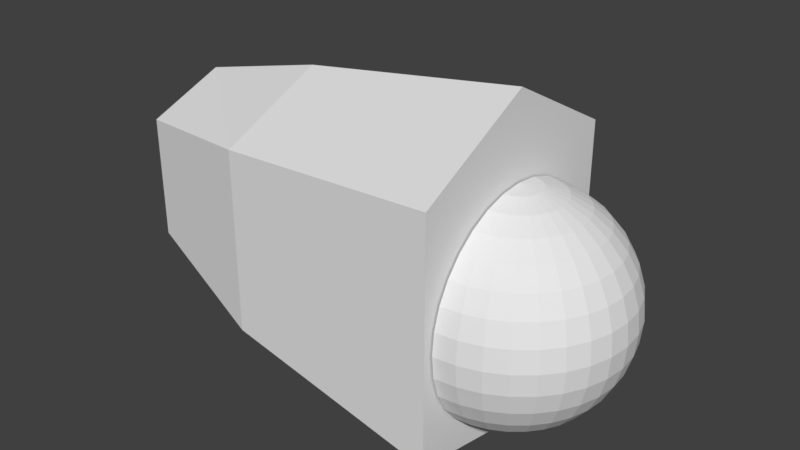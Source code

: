 # Source: L_finger0_1.blend  (saved by Blender 2.79.0; exported with 4.5.12 LTS)
import bpy
from mathutils import Matrix  # noqa: F401  (used for matrix-valued properties, if any)

bpy.ops.wm.read_factory_settings(use_empty=True)
scene = bpy.context.scene
scene.name = 'Scene'

# ---- collections
col_collection_1 = bpy.data.collections.new('Collection 1'); scene.collection.children.link(col_collection_1)

# ---- world
world_world = bpy.data.worlds.new('World'); scene.world = world_world
world_world.color = (0.05088, 0.05088, 0.05088)
world_world.use_sun_shadow = False
world_world.sun_shadow_jitter_overblur = 0.0
world_world.cycles.sampling_method = 'MANUAL'

# ---- meshes
me_029 = bpy.data.meshes.new('球.029')
me_029.from_pydata([(3.266e-07, 0.1951, 0.9808), (3.192e-07, 0.3827, 0.9239), (3.117e-07, 0.5556, 0.8315), (3.192e-07, 0.7071, 0.7071), (3.341e-07, 0.8315, 0.5556), (2.745e-07, 0.9239, 0.3827), (3.937e-07, 0.9808, 0.1951), (3.788e-07, 1.0, 7.55e-08), (3.937e-07, 0.9808, -0.1951), (2.298e-07, 0.9239, -0.3827), (3.341e-07, 0.8315, -0.5556), (3.192e-07, 0.7071, -0.7071), (3.415e-07, 0.5556, -0.8315), (3.043e-07, 0.3827, -0.9239), (3.08e-07, 0.1951, -0.9808), (0.03806, 0.1913, 0.9808), (0.07466, 0.3753, 0.9239), (0.1084, 0.5449, 0.8315), (0.138, 0.6935, 0.7071), (0.1622, 0.8155, 0.5556), (0.1802, 0.9061, 0.3827), (0.1913, 0.9619, 0.1951), (0.1951, 0.9808, 7.55e-08), (0.1913, 0.9619, -0.1951), (0.1802, 0.9061, -0.3827), (0.1622, 0.8155, -0.5556), (0.138, 0.6935, -0.7071), (0.1084, 0.5449, -0.8315), (0.07466, 0.3753, -0.9239), (0.03806, 0.1913, -0.9808), (0.07466, 0.1802, 0.9808), (0.1464, 0.3536, 0.9239), (0.2126, 0.5133, 0.8315), (0.2706, 0.6533, 0.7071), (0.3182, 0.7682, 0.5556), (0.3536, 0.8536, 0.3827), (0.3753, 0.9061, 0.1951), (0.3827, 0.9239, 7.55e-08), (0.3753, 0.9061, -0.1951), (0.3536, 0.8536, -0.3827), (0.3182, 0.7682, -0.5556), (0.2706, 0.6533, -0.7071), (0.2126, 0.5133, -0.8315), (0.1464, 0.3536, -0.9239), (0.07466, 0.1802, -0.9808), (0.1084, 0.1622, 0.9808), (0.2126, 0.3182, 0.9239), (0.3087, 0.4619, 0.8315), (0.3928, 0.5879, 0.7071), (0.4619, 0.6913, 0.5556), (0.5133, 0.7682, 0.3827), (0.5449, 0.8155, 0.1951), (0.5556, 0.8315, 7.55e-08), (0.5449, 0.8155, -0.1951), (0.5133, 0.7682, -0.3827), (0.4619, 0.6913, -0.5556), (0.3928, 0.5879, -0.7071), (0.3087, 0.4619, -0.8315), (0.2126, 0.3182, -0.9239), (0.1084, 0.1622, -0.9808), (0.138, 0.1379, 0.9808), (0.2706, 0.2706, 0.9239), (0.3928, 0.3928, 0.8315), (0.5, 0.5, 0.7071), (0.5879, 0.5879, 0.5556), (0.6533, 0.6533, 0.3827), (0.6935, 0.6935, 0.1951), (0.7071, 0.7071, 7.55e-08), (0.6935, 0.6935, -0.1951), (0.6533, 0.6533, -0.3827), (0.5879, 0.5879, -0.5556), (0.5, 0.5, -0.7071), (0.3928, 0.3928, -0.8315), (0.2706, 0.2706, -0.9239), (0.138, 0.1379, -0.9808), (0.1622, 0.1084, 0.9808), (0.3182, 0.2126, 0.9239), (0.4619, 0.3087, 0.8315), (0.5879, 0.3928, 0.7071), (0.6913, 0.4619, 0.5556), (0.7682, 0.5133, 0.3827), (0.8155, 0.5449, 0.1951), (0.8315, 0.5556, 7.55e-08), (0.8155, 0.5449, -0.1951), (0.7682, 0.5133, -0.3827), (0.6913, 0.4619, -0.5556), (0.5879, 0.3928, -0.7071), (0.4619, 0.3087, -0.8315), (0.3182, 0.2126, -0.9239), (0.1622, 0.1084, -0.9808), (0.1802, 0.07466, 0.9808), (0.3536, 0.1464, 0.9239), (0.5133, 0.2126, 0.8315), (0.6533, 0.2706, 0.7071), (0.7682, 0.3182, 0.5556), (0.8536, 0.3536, 0.3827), (0.9061, 0.3753, 0.1951), (0.9239, 0.3827, 7.55e-08), (0.9061, 0.3753, -0.1951), (0.8536, 0.3536, -0.3827), (0.7682, 0.3182, -0.5556), (0.6533, 0.2706, -0.7071), (0.5133, 0.2126, -0.8315), (0.3536, 0.1464, -0.9239), (0.1802, 0.07466, -0.9808), (0.1913, 0.03806, 0.9808), (0.3753, 0.07466, 0.9239), (0.5449, 0.1084, 0.8315), (0.6935, 0.1379, 0.7071), (0.8155, 0.1622, 0.5556), (0.9061, 0.1802, 0.3827), (0.9619, 0.1913, 0.1951), (0.9808, 0.1951, 7.55e-08), (0.9619, 0.1913, -0.1951), (0.9061, 0.1802, -0.3827), (0.8155, 0.1622, -0.5556), (0.6935, 0.1379, -0.7071), (0.5449, 0.1084, -0.8315), (0.3753, 0.07466, -0.9239), (0.1913, 0.03806, -0.9808), (0.1951, -7.212e-09, 0.9808), (0.3827, 4.122e-08, 0.9239), (0.5556, 2.632e-08, 0.8315), (0.7071, -2.584e-08, 0.7071), (0.8315, -8.544e-08, 0.5556), (0.9239, 6.357e-08, 0.3827), (0.9808, -8.544e-08, 0.1951), (1.0, -1.003e-07, 7.55e-08), (0.9808, -8.544e-08, -0.1951), (0.9239, 6.357e-08, -0.3827), (0.8315, -8.544e-08, -0.5556), (0.7071, -2.584e-08, -0.7071), (0.5556, -1.094e-08, -0.8315), (0.3827, 3.964e-09, -0.9239), (0.1951, 3.964e-09, -0.9808), (0.1913, -0.03806, 0.9808), (0.3753, -0.07466, 0.9239), (0.5449, -0.1084, 0.8315), (0.6935, -0.1379, 0.7071), (0.8155, -0.1622, 0.5556), (0.9061, -0.1802, 0.3827), (0.9619, -0.1913, 0.1951), (0.9808, -0.1951, 7.55e-08), (0.9619, -0.1913, -0.1951), (0.9061, -0.1802, -0.3827), (0.8155, -0.1622, -0.5556), (0.6935, -0.1379, -0.7071), (0.5449, -0.1084, -0.8315), (0.3753, -0.07466, -0.9239), (0.1913, -0.03806, -0.9808), (0.1802, -0.07466, 0.9808), (0.3536, -0.1464, 0.9239), (0.5133, -0.2126, 0.8315), (0.6533, -0.2706, 0.7071), (0.7682, -0.3182, 0.5556), (0.8536, -0.3536, 0.3827), (0.9061, -0.3753, 0.1951), (0.9239, -0.3827, 7.55e-08), (0.9061, -0.3753, -0.1951), (0.8536, -0.3536, -0.3827), (0.7682, -0.3182, -0.5556), (0.6533, -0.2706, -0.7071), (0.5133, -0.2126, -0.8315), (0.3536, -0.1464, -0.9239), (0.1802, -0.07466, -0.9808), (0.1622, -0.1084, 0.9808), (0.3182, -0.2126, 0.9239), (0.4619, -0.3087, 0.8315), (0.5879, -0.3928, 0.7071), (0.6913, -0.4619, 0.5556), (0.7682, -0.5133, 0.3827), (0.8155, -0.5449, 0.1951), (0.8315, -0.5556, 7.55e-08), (0.8155, -0.5449, -0.1951), (0.7682, -0.5133, -0.3827), (0.6913, -0.4619, -0.5556), (0.5879, -0.3928, -0.7071), (0.4619, -0.3087, -0.8315), (0.3182, -0.2126, -0.9239), (0.1622, -0.1084, -0.9808), (0.138, -0.1379, 0.9808), (0.2706, -0.2706, 0.9239), (0.3928, -0.3928, 0.8315), (0.5, -0.5, 0.7071), (0.5879, -0.5879, 0.5556), (0.6533, -0.6533, 0.3827), (0.6935, -0.6935, 0.1951), (0.7071, -0.7071, 7.55e-08), (0.6935, -0.6935, -0.1951), (0.6533, -0.6533, -0.3827), (0.5879, -0.5879, -0.5556), (0.5, -0.5, -0.7071), (0.3928, -0.3928, -0.8315), (0.2706, -0.2706, -0.9239), (0.1379, -0.1379, -0.9808), (0.1084, -0.1622, 0.9808), (0.2126, -0.3182, 0.9239), (0.3087, -0.4619, 0.8315), (0.3928, -0.5879, 0.7071), (0.4619, -0.6913, 0.5556), (0.5133, -0.7682, 0.3827), (0.5449, -0.8155, 0.1951), (0.5556, -0.8315, 7.55e-08), (0.5449, -0.8155, -0.1951), (0.5133, -0.7682, -0.3827), (0.4619, -0.6913, -0.5556), (0.3928, -0.5879, -0.7071), (0.3087, -0.4619, -0.8315), (0.2126, -0.3182, -0.9239), (0.1084, -0.1622, -0.9808), (3.258e-07, 0.0, -1.0), (0.07466, -0.1802, 0.9808), (0.1464, -0.3536, 0.9239), (0.2126, -0.5133, 0.8315), (0.2706, -0.6533, 0.7071), (0.3182, -0.7682, 0.5556), (0.3536, -0.8536, 0.3827), (0.3753, -0.9061, 0.1951), (0.3827, -0.9239, 7.55e-08), (0.3753, -0.9061, -0.1951), (0.3536, -0.8536, -0.3827), (0.3182, -0.7682, -0.5556), (0.2706, -0.6533, -0.7071), (0.2126, -0.5133, -0.8315), (0.1464, -0.3536, -0.9239), (0.07466, -0.1802, -0.9808), (0.03806, -0.1913, 0.9808), (0.07466, -0.3753, 0.9239), (0.1084, -0.5449, 0.8315), (0.1379, -0.6935, 0.7071), (0.1622, -0.8155, 0.5556), (0.1802, -0.9061, 0.3827), (0.1913, -0.9619, 0.1951), (0.1951, -0.9808, 7.55e-08), (0.1913, -0.9619, -0.1951), (0.1802, -0.9061, -0.3827), (0.1622, -0.8155, -0.5556), (0.1379, -0.6935, -0.7071), (0.1084, -0.5449, -0.8315), (0.07466, -0.3753, -0.9239), (0.03806, -0.1913, -0.9808), (3.117e-07, -0.1951, 0.9808), (2.819e-07, -0.3827, 0.9239), (2.819e-07, -0.5556, 0.8315), (1.851e-07, -0.7071, 0.7071), (1.404e-07, -0.8315, 0.5556), (3.192e-07, -0.9239, 0.3827), (9.567e-08, -0.9808, 0.1951), (1.404e-07, -1.0, 7.55e-08), (9.567e-08, -0.9808, -0.1951), (3.192e-07, -0.9239, -0.3827), (1.404e-07, -0.8315, -0.5556), (1.851e-07, -0.7071, -0.7071), (2.596e-07, -0.5556, -0.8315), (2.521e-07, -0.3827, -0.9239), (3.155e-07, -0.1951, -0.9808), (2.48e-08, -1.247e-07, 1.0), (-0.01401, 1.068, 0.959), (-0.01401, -1.072, 0.959), (-3.253, -0.7048, 0.21), (-3.253, 0.7015, 0.21), (-0.01401, 1.068, -1.163), (-0.01401, -1.072, -1.163), (-3.253, -0.7048, -0.8811), (-3.253, 0.7015, -0.8811), (-0.01401, -0.001646, 1.164), (-3.253, -0.001646, 0.3221), (-0.01401, -0.001646, -1.736), (-3.253, -0.001646, -1.163), (-2.054, 0.9553, 0.6331), (-2.054, -0.9586, -1.012), (-2.054, -0.001646, 0.796), (-2.054, 0.9553, -1.012), (-2.054, -0.9586, 0.6331), (-2.054, -0.001646, -1.449)], [], [(4, 3, 18, 19), (2, 1, 16, 17), (13, 12, 27, 28), (11, 10, 25, 26), (9, 8, 23, 24), (7, 6, 21, 22), (5, 4, 19, 20), (3, 2, 17, 18), (14, 13, 28, 29), (1, 0, 15, 16), (12, 11, 26, 27), (10, 9, 24, 25), (8, 7, 22, 23), (6, 5, 20, 21), (19, 18, 33, 34), (17, 16, 31, 32), (28, 27, 42, 43), (26, 25, 40, 41), (24, 23, 38, 39), (22, 21, 36, 37), (20, 19, 34, 35), (18, 17, 32, 33), (29, 28, 43, 44), (16, 15, 30, 31), (27, 26, 41, 42), (25, 24, 39, 40), (23, 22, 37, 38), (21, 20, 35, 36), (34, 33, 48, 49), (32, 31, 46, 47), (43, 42, 57, 58), (41, 40, 55, 56), (39, 38, 53, 54), (37, 36, 51, 52), (35, 34, 49, 50), (33, 32, 47, 48), (44, 43, 58, 59), (31, 30, 45, 46), (42, 41, 56, 57), (40, 39, 54, 55), (38, 37, 52, 53), (36, 35, 50, 51), (49, 48, 63, 64), (47, 46, 61, 62), (58, 57, 72, 73), (56, 55, 70, 71), (54, 53, 68, 69), (52, 51, 66, 67), (50, 49, 64, 65), (48, 47, 62, 63), (59, 58, 73, 74), (46, 45, 60, 61), (57, 56, 71, 72), (55, 54, 69, 70), (53, 52, 67, 68), (51, 50, 65, 66), (64, 63, 78, 79), (62, 61, 76, 77), (73, 72, 87, 88), (71, 70, 85, 86), (69, 68, 83, 84), (67, 66, 81, 82), (65, 64, 79, 80), (63, 62, 77, 78), (74, 73, 88, 89), (61, 60, 75, 76), (72, 71, 86, 87), (70, 69, 84, 85), (68, 67, 82, 83), (66, 65, 80, 81), (79, 78, 93, 94), (77, 76, 91, 92), (88, 87, 102, 103), (86, 85, 100, 101), (84, 83, 98, 99), (82, 81, 96, 97), (80, 79, 94, 95), (78, 77, 92, 93), (89, 88, 103, 104), (76, 75, 90, 91), (87, 86, 101, 102), (85, 84, 99, 100), (83, 82, 97, 98), (81, 80, 95, 96), (94, 93, 108, 109), (92, 91, 106, 107), (103, 102, 117, 118), (101, 100, 115, 116), (99, 98, 113, 114), (97, 96, 111, 112), (95, 94, 109, 110), (93, 92, 107, 108), (104, 103, 118, 119), (91, 90, 105, 106), (102, 101, 116, 117), (100, 99, 114, 115), (98, 97, 112, 113), (96, 95, 110, 111), (109, 108, 123, 124), (107, 106, 121, 122), (118, 117, 132, 133), (116, 115, 130, 131), (114, 113, 128, 129), (112, 111, 126, 127), (110, 109, 124, 125), (108, 107, 122, 123), (119, 118, 133, 134), (106, 105, 120, 121), (117, 116, 131, 132), (115, 114, 129, 130), (113, 112, 127, 128), (111, 110, 125, 126), (124, 123, 138, 139), (122, 121, 136, 137), (133, 132, 147, 148), (131, 130, 145, 146), (129, 128, 143, 144), (127, 126, 141, 142), (125, 124, 139, 140), (123, 122, 137, 138), (134, 133, 148, 149), (121, 120, 135, 136), (132, 131, 146, 147), (130, 129, 144, 145), (128, 127, 142, 143), (126, 125, 140, 141), (139, 138, 153, 154), (137, 136, 151, 152), (148, 147, 162, 163), (146, 145, 160, 161), (144, 143, 158, 159), (142, 141, 156, 157), (140, 139, 154, 155), (138, 137, 152, 153), (149, 148, 163, 164), (136, 135, 150, 151), (147, 146, 161, 162), (145, 144, 159, 160), (143, 142, 157, 158), (141, 140, 155, 156), (154, 153, 168, 169), (152, 151, 166, 167), (163, 162, 177, 178), (161, 160, 175, 176), (159, 158, 173, 174), (157, 156, 171, 172), (155, 154, 169, 170), (153, 152, 167, 168), (164, 163, 178, 179), (151, 150, 165, 166), (162, 161, 176, 177), (160, 159, 174, 175), (158, 157, 172, 173), (156, 155, 170, 171), (169, 168, 183, 184), (167, 166, 181, 182), (178, 177, 192, 193), (176, 175, 190, 191), (174, 173, 188, 189), (172, 171, 186, 187), (170, 169, 184, 185), (168, 167, 182, 183), (179, 178, 193, 194), (166, 165, 180, 181), (177, 176, 191, 192), (175, 174, 189, 190), (173, 172, 187, 188), (171, 170, 185, 186), (184, 183, 198, 199), (182, 181, 196, 197), (193, 192, 207, 208), (191, 190, 205, 206), (189, 188, 203, 204), (187, 186, 201, 202), (185, 184, 199, 200), (183, 182, 197, 198), (194, 193, 208, 209), (181, 180, 195, 196), (192, 191, 206, 207), (190, 189, 204, 205), (188, 187, 202, 203), (186, 185, 200, 201), (199, 198, 214, 215), (197, 196, 212, 213), (208, 207, 223, 224), (206, 205, 221, 222), (204, 203, 219, 220), (202, 201, 217, 218), (200, 199, 215, 216), (198, 197, 213, 214), (209, 208, 224, 225), (196, 195, 211, 212), (207, 206, 222, 223), (205, 204, 220, 221), (203, 202, 218, 219), (201, 200, 216, 217), (215, 214, 229, 230), (213, 212, 227, 228), (224, 223, 238, 239), (222, 221, 236, 237), (220, 219, 234, 235), (218, 217, 232, 233), (216, 215, 230, 231), (214, 213, 228, 229), (225, 224, 239, 240), (212, 211, 226, 227), (223, 222, 237, 238), (221, 220, 235, 236), (219, 218, 233, 234), (217, 216, 231, 232), (230, 229, 244, 245), (228, 227, 242, 243), (239, 238, 253, 254), (237, 236, 251, 252), (235, 234, 249, 250), (233, 232, 247, 248), (231, 230, 245, 246), (229, 228, 243, 244), (240, 239, 254, 255), (227, 226, 241, 242), (238, 237, 252, 253), (236, 235, 250, 251), (234, 233, 248, 249), (232, 231, 246, 247), (210, 14, 29), (0, 256, 15), (210, 29, 44), (15, 256, 30), (210, 44, 59), (30, 256, 45), (210, 59, 74), (45, 256, 60), (210, 74, 89), (60, 256, 75), (210, 89, 104), (75, 256, 90), (210, 104, 119), (90, 256, 105), (210, 119, 134), (105, 256, 120), (210, 134, 149), (120, 256, 135), (210, 149, 164), (135, 256, 150), (210, 164, 179), (150, 256, 165), (210, 179, 194), (165, 256, 180), (210, 194, 209), (180, 256, 195), (210, 209, 225), (195, 256, 211), (210, 225, 240), (211, 256, 226), (210, 240, 255), (226, 256, 241), (261, 267, 265, 257), (262, 270, 273, 258), (268, 264, 260, 266), (272, 261, 257, 269), (257, 265, 271, 269), (272, 274, 267, 261), (267, 262, 258, 265), (265, 258, 273, 271), (274, 270, 262, 267), (263, 268, 266, 259), (264, 272, 269, 260), (271, 273, 259, 266), (269, 271, 266, 260), (270, 263, 259, 273), (268, 263, 270, 274), (264, 268, 274, 272)])
_uv = me_029.uv_layers.new(name='UVマップ')
_uv.uv.foreach_set('vector', [0.2239, 0.5272, 0.2553, 0.5295, 0.2538, 0.5508, 0.2252, 0.5521, 0.2859, 0.5359, 0.3151, 0.5457, 0.312, 0.5568, 0.2829, 0.5524, 0.02659, 0.6805, 0.03435, 0.6539, 0.048, 0.6604, 0.03631, 0.6837, 0.04629, 0.6279, 0.06245, 0.6034, 0.07992, 0.6188, 0.0626, 0.6386, 0.08261, 0.5814, 0.1063, 0.5624, 0.1215, 0.5861, 0.09966, 0.6013, 0.133, 0.5472, 0.162, 0.5361, 0.1707, 0.5635, 0.1453, 0.5735, 0.1925, 0.5294, 0.2239, 0.5272, 0.2252, 0.5521, 0.1974, 0.5564, 0.2553, 0.5295, 0.2859, 0.5359, 0.2829, 0.5524, 0.2538, 0.5508, 0.02253, 0.707, 0.02659, 0.6805, 0.03631, 0.6837, 0.02754, 0.708, 0.3151, 0.5457, 0.3428, 0.5579, 0.3408, 0.5634, 0.312, 0.5568, 0.03435, 0.6539, 0.04629, 0.6279, 0.0626, 0.6386, 0.048, 0.6604, 0.06245, 0.6034, 0.08261, 0.5814, 0.09966, 0.6013, 0.07992, 0.6188, 0.1063, 0.5624, 0.133, 0.5472, 0.1453, 0.5735, 0.1215, 0.5861, 0.162, 0.5361, 0.1925, 0.5294, 0.1974, 0.5564, 0.1707, 0.5635, 0.2252, 0.5521, 0.2538, 0.5508, 0.255, 0.5706, 0.2286, 0.5746, 0.2829, 0.5524, 0.312, 0.5568, 0.3109, 0.5679, 0.2825, 0.5683, 0.03631, 0.6837, 0.048, 0.6604, 0.05954, 0.6684, 0.04488, 0.6883, 0.0626, 0.6386, 0.07992, 0.6188, 0.09402, 0.6344, 0.07599, 0.6505, 0.09966, 0.6013, 0.1215, 0.5861, 0.1341, 0.6077, 0.1134, 0.6202, 0.1453, 0.5735, 0.1707, 0.5635, 0.1791, 0.5878, 0.156, 0.5969, 0.1974, 0.5564, 0.2252, 0.5521, 0.2286, 0.5746, 0.2033, 0.5804, 0.2538, 0.5508, 0.2829, 0.5524, 0.2825, 0.5683, 0.255, 0.5706, 0.02754, 0.708, 0.03631, 0.6837, 0.04488, 0.6883, 0.03215, 0.71, 0.312, 0.5568, 0.3408, 0.5634, 0.34, 0.569, 0.3109, 0.5679, 0.048, 0.6604, 0.0626, 0.6386, 0.07599, 0.6505, 0.05954, 0.6684, 0.07992, 0.6188, 0.09966, 0.6013, 0.1134, 0.6202, 0.09402, 0.6344, 0.1215, 0.5861, 0.1453, 0.5735, 0.156, 0.5969, 0.1341, 0.6077, 0.1707, 0.5635, 0.1974, 0.5564, 0.2033, 0.5804, 0.1791, 0.5878, 0.2286, 0.5746, 0.255, 0.5706, 0.2583, 0.5891, 0.2335, 0.5954, 0.2825, 0.5683, 0.3109, 0.5679, 0.3117, 0.5788, 0.2844, 0.5836, 0.04488, 0.6883, 0.05954, 0.6684, 0.06912, 0.6777, 0.0522, 0.6941, 0.07599, 0.6505, 0.09402, 0.6344, 0.1054, 0.6501, 0.08689, 0.6631, 0.1134, 0.6202, 0.1341, 0.6077, 0.1447, 0.6281, 0.1247, 0.6385, 0.156, 0.5969, 0.1791, 0.5878, 0.1872, 0.6102, 0.1656, 0.6187, 0.2033, 0.5804, 0.2286, 0.5746, 0.2335, 0.5954, 0.2098, 0.6024, 0.255, 0.5706, 0.2825, 0.5683, 0.2844, 0.5836, 0.2583, 0.5891, 0.03215, 0.71, 0.04488, 0.6883, 0.0522, 0.6941, 0.03624, 0.7127, 0.3109, 0.5679, 0.34, 0.569, 0.3402, 0.5747, 0.3117, 0.5788, 0.05954, 0.6684, 0.07599, 0.6505, 0.08689, 0.6631, 0.06912, 0.6777, 0.09402, 0.6344, 0.1134, 0.6202, 0.1247, 0.6385, 0.1054, 0.6501, 0.1341, 0.6077, 0.156, 0.5969, 0.1656, 0.6187, 0.1447, 0.6281, 0.1791, 0.5878, 0.2033, 0.5804, 0.2098, 0.6024, 0.1872, 0.6102, 0.2335, 0.5954, 0.2583, 0.5891, 0.2634, 0.6067, 0.2398, 0.6151, 0.2844, 0.5836, 0.3117, 0.5788, 0.3142, 0.5892, 0.2882, 0.598, 0.0522, 0.6941, 0.06912, 0.6777, 0.07685, 0.6877, 0.05822, 0.7009, 0.08689, 0.6631, 0.1054, 0.6501, 0.1146, 0.6659, 0.09562, 0.6762, 0.1247, 0.6385, 0.1447, 0.6281, 0.1538, 0.6479, 0.134, 0.6566, 0.1656, 0.6187, 0.1872, 0.6102, 0.1953, 0.6315, 0.1742, 0.6396, 0.2098, 0.6024, 0.2335, 0.5954, 0.2398, 0.6151, 0.2171, 0.6233, 0.2583, 0.5891, 0.2844, 0.5836, 0.2882, 0.598, 0.2634, 0.6067, 0.03624, 0.7127, 0.0522, 0.6941, 0.05822, 0.7009, 0.03969, 0.716, 0.3117, 0.5788, 0.3402, 0.5747, 0.3414, 0.5803, 0.3142, 0.5892, 0.06912, 0.6777, 0.08689, 0.6631, 0.09562, 0.6762, 0.07685, 0.6877, 0.1054, 0.6501, 0.1247, 0.6385, 0.134, 0.6566, 0.1146, 0.6659, 0.1447, 0.6281, 0.1656, 0.6187, 0.1742, 0.6396, 0.1538, 0.6479, 0.1872, 0.6102, 0.2098, 0.6024, 0.2171, 0.6233, 0.1953, 0.6315, 0.2398, 0.6151, 0.2634, 0.6067, 0.2704, 0.6235, 0.2475, 0.6341, 0.2882, 0.598, 0.3142, 0.5892, 0.3185, 0.5991, 0.294, 0.6118, 0.05822, 0.7009, 0.07685, 0.6877, 0.08282, 0.6984, 0.06293, 0.7083, 0.09562, 0.6762, 0.1146, 0.6659, 0.1219, 0.682, 0.1024, 0.6898, 0.134, 0.6566, 0.1538, 0.6479, 0.1616, 0.6677, 0.1415, 0.6748, 0.1742, 0.6396, 0.1953, 0.6315, 0.2035, 0.6525, 0.1823, 0.6604, 0.2171, 0.6233, 0.2398, 0.6151, 0.2475, 0.6341, 0.2252, 0.6438, 0.2634, 0.6067, 0.2882, 0.598, 0.294, 0.6118, 0.2704, 0.6235, 0.03969, 0.716, 0.05822, 0.7009, 0.06293, 0.7083, 0.04244, 0.7198, 0.3142, 0.5892, 0.3414, 0.5803, 0.3437, 0.5855, 0.3185, 0.5991, 0.07685, 0.6877, 0.09562, 0.6762, 0.1024, 0.6898, 0.08282, 0.6984, 0.1146, 0.6659, 0.134, 0.6566, 0.1415, 0.6748, 0.1219, 0.682, 0.1538, 0.6479, 0.1742, 0.6396, 0.1823, 0.6604, 0.1616, 0.6677, 0.1953, 0.6315, 0.2171, 0.6233, 0.2252, 0.6438, 0.2035, 0.6525, 0.2475, 0.6341, 0.2704, 0.6235, 0.2793, 0.6397, 0.2568, 0.6529, 0.294, 0.6118, 0.3185, 0.5991, 0.3243, 0.6082, 0.3018, 0.6248, 0.06293, 0.7083, 0.08282, 0.6984, 0.08711, 0.7096, 0.06633, 0.7163, 0.1024, 0.6898, 0.1219, 0.682, 0.1272, 0.6985, 0.1073, 0.7038, 0.1415, 0.6748, 0.1616, 0.6677, 0.1681, 0.688, 0.1473, 0.6933, 0.1823, 0.6604, 0.2035, 0.6525, 0.2119, 0.6739, 0.1897, 0.6817, 0.2252, 0.6438, 0.2475, 0.6341, 0.2568, 0.6529, 0.2343, 0.6643, 0.2704, 0.6235, 0.294, 0.6118, 0.3018, 0.6248, 0.2793, 0.6397, 0.04244, 0.7198, 0.06293, 0.7083, 0.06633, 0.7163, 0.04444, 0.7241, 0.3185, 0.5991, 0.3437, 0.5855, 0.3468, 0.5902, 0.3243, 0.6082, 0.08282, 0.6984, 0.1024, 0.6898, 0.1073, 0.7038, 0.08711, 0.7096, 0.1219, 0.682, 0.1415, 0.6748, 0.1473, 0.6933, 0.1272, 0.6985, 0.1616, 0.6677, 0.1823, 0.6604, 0.1897, 0.6817, 0.1681, 0.688, 0.2035, 0.6525, 0.2252, 0.6438, 0.2343, 0.6643, 0.2119, 0.6739, 0.2568, 0.6529, 0.2793, 0.6397, 0.2904, 0.6554, 0.2682, 0.6718, 0.3018, 0.6248, 0.3243, 0.6082, 0.3317, 0.6163, 0.3116, 0.6368, 0.06633, 0.7163, 0.08711, 0.7096, 0.08974, 0.7211, 0.0684, 0.7245, 0.1073, 0.7038, 0.1272, 0.6985, 0.1305, 0.7153, 0.1103, 0.718, 0.1473, 0.6933, 0.1681, 0.688, 0.173, 0.7093, 0.1512, 0.7125, 0.1897, 0.6817, 0.2119, 0.6739, 0.221, 0.6969, 0.1966, 0.7048, 0.2343, 0.6643, 0.2568, 0.6529, 0.2682, 0.6718, 0.245, 0.6857, 0.2793, 0.6397, 0.3018, 0.6248, 0.3116, 0.6368, 0.2904, 0.6554, 0.04444, 0.7241, 0.06633, 0.7163, 0.0684, 0.7245, 0.04567, 0.7285, 0.3243, 0.6082, 0.3468, 0.5902, 0.3508, 0.5942, 0.3317, 0.6163, 0.08711, 0.7096, 0.1073, 0.7038, 0.1103, 0.718, 0.08974, 0.7211, 0.1272, 0.6985, 0.1473, 0.6933, 0.1512, 0.7125, 0.1305, 0.7153, 0.1681, 0.688, 0.1897, 0.6817, 0.1966, 0.7048, 0.173, 0.7093, 0.2119, 0.6739, 0.2343, 0.6643, 0.245, 0.6857, 0.221, 0.6969, 0.2682, 0.6718, 0.2904, 0.6554, 0.3043, 0.6705, 0.2824, 0.691, 0.3116, 0.6368, 0.3317, 0.6163, 0.3406, 0.6232, 0.3236, 0.6477, 0.0684, 0.7245, 0.08974, 0.7211, 0.0907, 0.7327, 0.06914, 0.733, 0.1103, 0.718, 0.1305, 0.7153, 0.1319, 0.7323, 0.1114, 0.7325, 0.1512, 0.7125, 0.173, 0.7093, 0.1754, 0.7322, 0.1528, 0.7322, 0.1966, 0.7048, 0.221, 0.6969, 0.2313, 0.7226, 0.2025, 0.7321, 0.245, 0.6857, 0.2682, 0.6718, 0.2824, 0.691, 0.258, 0.7086, 0.2904, 0.6554, 0.3116, 0.6368, 0.3236, 0.6477, 0.3043, 0.6705, 0.04567, 0.7285, 0.0684, 0.7245, 0.06914, 0.733, 0.04609, 0.7332, 0.3317, 0.6163, 0.3508, 0.5942, 0.3556, 0.5975, 0.3406, 0.6232, 0.08974, 0.7211, 0.1103, 0.718, 0.1114, 0.7325, 0.0907, 0.7327, 0.1305, 0.7153, 0.1512, 0.7125, 0.1528, 0.7322, 0.1319, 0.7323, 0.173, 0.7093, 0.1966, 0.7048, 0.2025, 0.7321, 0.1754, 0.7322, 0.221, 0.6969, 0.245, 0.6857, 0.258, 0.7086, 0.2313, 0.7226, 0.2825, 0.7727, 0.3043, 0.7937, 0.2901, 0.8086, 0.2681, 0.7919, 0.323, 0.8173, 0.3387, 0.8426, 0.3296, 0.8489, 0.3106, 0.8277, 0.06914, 0.733, 0.0907, 0.7327, 0.09001, 0.7444, 0.06855, 0.7414, 0.1114, 0.7325, 0.1319, 0.7323, 0.131, 0.7494, 0.1106, 0.747, 0.1528, 0.7322, 0.1754, 0.7322, 0.1734, 0.7547, 0.1517, 0.7518, 0.2025, 0.7321, 0.2311, 0.7411, 0.221, 0.7668, 0.1967, 0.759, 0.2579, 0.7549, 0.2825, 0.7727, 0.2681, 0.7919, 0.2449, 0.7779, 0.3043, 0.7937, 0.323, 0.8173, 0.3106, 0.8277, 0.2901, 0.8086, 0.04609, 0.7332, 0.06914, 0.733, 0.06855, 0.7414, 0.0457, 0.7378, 0.3387, 0.8426, 0.3518, 0.8687, 0.347, 0.8716, 0.3296, 0.8489, 0.0907, 0.7327, 0.1114, 0.7325, 0.1106, 0.747, 0.09001, 0.7444, 0.1319, 0.7323, 0.1528, 0.7322, 0.1517, 0.7518, 0.131, 0.7494, 0.1754, 0.7322, 0.2025, 0.7321, 0.1967, 0.759, 0.1734, 0.7547, 0.2311, 0.7411, 0.2579, 0.7549, 0.2449, 0.7779, 0.221, 0.7668, 0.2681, 0.7919, 0.2901, 0.8086, 0.2787, 0.824, 0.2566, 0.8106, 0.3106, 0.8277, 0.3296, 0.8489, 0.3219, 0.8565, 0.3005, 0.8393, 0.06855, 0.7414, 0.09001, 0.7444, 0.08765, 0.7559, 0.06663, 0.7497, 0.1106, 0.747, 0.131, 0.7494, 0.128, 0.7662, 0.108, 0.7613, 0.1517, 0.7518, 0.1734, 0.7547, 0.1689, 0.7759, 0.1482, 0.7709, 0.1967, 0.759, 0.221, 0.7668, 0.2122, 0.7896, 0.1902, 0.7819, 0.2449, 0.7779, 0.2681, 0.7919, 0.2566, 0.8106, 0.2344, 0.7991, 0.2901, 0.8086, 0.3106, 0.8277, 0.3005, 0.8393, 0.2787, 0.824, 0.0457, 0.7378, 0.06855, 0.7414, 0.06663, 0.7497, 0.0445, 0.7423, 0.3296, 0.8489, 0.347, 0.8716, 0.3429, 0.8753, 0.3219, 0.8565, 0.09001, 0.7444, 0.1106, 0.747, 0.108, 0.7613, 0.08765, 0.7559, 0.131, 0.7494, 0.1517, 0.7518, 0.1482, 0.7709, 0.128, 0.7662, 0.1734, 0.7547, 0.1967, 0.759, 0.1902, 0.7819, 0.1689, 0.7759, 0.221, 0.7668, 0.2449, 0.7779, 0.2344, 0.7991, 0.2122, 0.7896, 0.2566, 0.8106, 0.2787, 0.824, 0.2696, 0.8398, 0.2473, 0.829, 0.3005, 0.8393, 0.3219, 0.8565, 0.3158, 0.8651, 0.2925, 0.8518, 0.06663, 0.7497, 0.08765, 0.7559, 0.08363, 0.7672, 0.06337, 0.7578, 0.108, 0.7613, 0.128, 0.7662, 0.1231, 0.7827, 0.1034, 0.7754, 0.1482, 0.7709, 0.1689, 0.7759, 0.1628, 0.7961, 0.1428, 0.7894, 0.1902, 0.7819, 0.2122, 0.7896, 0.2041, 0.8108, 0.1832, 0.8032, 0.2344, 0.7991, 0.2566, 0.8106, 0.2473, 0.829, 0.2254, 0.8194, 0.2787, 0.824, 0.3005, 0.8393, 0.2925, 0.8518, 0.2696, 0.8398, 0.0445, 0.7423, 0.06663, 0.7497, 0.06337, 0.7578, 0.04252, 0.7465, 0.3219, 0.8565, 0.3429, 0.8753, 0.3395, 0.8797, 0.3158, 0.8651, 0.08765, 0.7559, 0.108, 0.7613, 0.1034, 0.7754, 0.08363, 0.7672, 0.128, 0.7662, 0.1482, 0.7709, 0.1428, 0.7894, 0.1231, 0.7827, 0.1689, 0.7759, 0.1902, 0.7819, 0.1832, 0.8032, 0.1628, 0.7961, 0.2122, 0.7896, 0.2344, 0.7991, 0.2254, 0.8194, 0.2041, 0.8108, 0.2473, 0.829, 0.2696, 0.8398, 0.2625, 0.856, 0.2397, 0.8475, 0.2925, 0.8518, 0.3158, 0.8651, 0.3112, 0.8745, 0.2864, 0.865, 0.06337, 0.7578, 0.08363, 0.7672, 0.07792, 0.7781, 0.05878, 0.7653, 0.1034, 0.7754, 0.1231, 0.7827, 0.1163, 0.7989, 0.09709, 0.7891, 0.1428, 0.7894, 0.1628, 0.7961, 0.1555, 0.8158, 0.1358, 0.8076, 0.1832, 0.8032, 0.2041, 0.8108, 0.1963, 0.8315, 0.1756, 0.8237, 0.2254, 0.8194, 0.2473, 0.829, 0.2397, 0.8475, 0.2176, 0.8393, 0.2696, 0.8398, 0.2925, 0.8518, 0.2864, 0.865, 0.2625, 0.856, 0.04252, 0.7465, 0.06337, 0.7578, 0.05878, 0.7653, 0.03978, 0.7504, 0.3158, 0.8651, 0.3395, 0.8797, 0.337, 0.8846, 0.3112, 0.8745, 0.08363, 0.7672, 0.1034, 0.7754, 0.09709, 0.7891, 0.07792, 0.7781, 0.1231, 0.7827, 0.1428, 0.7894, 0.1358, 0.8076, 0.1163, 0.7989, 0.1628, 0.7961, 0.1832, 0.8032, 0.1756, 0.8237, 0.1555, 0.8158, 0.2041, 0.8108, 0.2254, 0.8194, 0.2176, 0.8393, 0.1963, 0.8315, 0.2397, 0.8475, 0.2625, 0.856, 0.2573, 0.8729, 0.2335, 0.8665, 0.2864, 0.865, 0.3112, 0.8745, 0.3083, 0.8845, 0.2822, 0.8789, 0.05878, 0.7653, 0.07792, 0.7781, 0.07046, 0.7885, 0.05285, 0.7723, 0.09709, 0.7891, 0.1163, 0.7989, 0.1077, 0.8149, 0.08879, 0.8026, 0.1358, 0.8076, 0.1555, 0.8158, 0.1471, 0.8355, 0.1272, 0.8257, 0.1756, 0.8237, 0.1963, 0.8315, 0.1887, 0.8524, 0.1676, 0.8443, 0.2176, 0.8393, 0.2397, 0.8475, 0.2335, 0.8665, 0.2107, 0.8596, 0.2625, 0.856, 0.2864, 0.865, 0.2822, 0.8789, 0.2573, 0.8729, 0.03978, 0.7504, 0.05878, 0.7653, 0.05285, 0.7723, 0.03633, 0.7538, 0.3112, 0.8745, 0.337, 0.8846, 0.3355, 0.8898, 0.3083, 0.8845, 0.07792, 0.7781, 0.09709, 0.7891, 0.08879, 0.8026, 0.07046, 0.7885, 0.1163, 0.7989, 0.1358, 0.8076, 0.1272, 0.8257, 0.1077, 0.8149, 0.1555, 0.8158, 0.1756, 0.8237, 0.1676, 0.8443, 0.1471, 0.8355, 0.1963, 0.8315, 0.2176, 0.8393, 0.2107, 0.8596, 0.1887, 0.8524, 0.2335, 0.8665, 0.2573, 0.8729, 0.2538, 0.8906, 0.2287, 0.8865, 0.2822, 0.8789, 0.3083, 0.8845, 0.307, 0.8949, 0.28, 0.8934, 0.05285, 0.7723, 0.07046, 0.7885, 0.06113, 0.7981, 0.04558, 0.7784, 0.08879, 0.8026, 0.1077, 0.8149, 0.09693, 0.8309, 0.07838, 0.8155, 0.1272, 0.8257, 0.1471, 0.8355, 0.1373, 0.8558, 0.1167, 0.8441, 0.1676, 0.8443, 0.1887, 0.8524, 0.1812, 0.8742, 0.1588, 0.8657, 0.2107, 0.8596, 0.2335, 0.8665, 0.2287, 0.8865, 0.2045, 0.8809, 0.2573, 0.8729, 0.2822, 0.8789, 0.28, 0.8934, 0.2538, 0.8906, 0.03633, 0.7538, 0.05285, 0.7723, 0.04558, 0.7784, 0.03222, 0.7566, 0.3083, 0.8845, 0.3355, 0.8898, 0.3349, 0.8953, 0.307, 0.8949, 0.07046, 0.7885, 0.08879, 0.8026, 0.07838, 0.8155, 0.06113, 0.7981, 0.1077, 0.8149, 0.1272, 0.8257, 0.1167, 0.8441, 0.09693, 0.8309, 0.1471, 0.8355, 0.1676, 0.8443, 0.1588, 0.8657, 0.1373, 0.8558, 0.1887, 0.8524, 0.2107, 0.8596, 0.2045, 0.8809, 0.1812, 0.8742, 0.2287, 0.8865, 0.2538, 0.8906, 0.2525, 0.9093, 0.2255, 0.9079, 0.28, 0.8934, 0.307, 0.8949, 0.3075, 0.9055, 0.2798, 0.9085, 0.04558, 0.7784, 0.06113, 0.7981, 0.0498, 0.8067, 0.03699, 0.7834, 0.07838, 0.8155, 0.09693, 0.8309, 0.08368, 0.8469, 0.06555, 0.828, 0.1167, 0.8441, 0.1373, 0.8558, 0.1259, 0.8773, 0.1039, 0.8633, 0.1588, 0.8657, 0.1812, 0.8742, 0.1736, 0.8976, 0.1492, 0.8887, 0.2045, 0.8809, 0.2287, 0.8865, 0.2255, 0.9079, 0.1992, 0.9039, 0.2538, 0.8906, 0.28, 0.8934, 0.2798, 0.9085, 0.2525, 0.9093, 0.03222, 0.7566, 0.04558, 0.7784, 0.03699, 0.7834, 0.02755, 0.7586, 0.307, 0.8949, 0.3349, 0.8953, 0.3354, 0.9008, 0.3075, 0.9055, 0.06113, 0.7981, 0.07838, 0.8155, 0.06555, 0.828, 0.0498, 0.8067, 0.09693, 0.8309, 0.1167, 0.8441, 0.1039, 0.8633, 0.08368, 0.8469, 0.1373, 0.8558, 0.1588, 0.8657, 0.1492, 0.8887, 0.1259, 0.8773, 0.1812, 0.8742, 0.2045, 0.8809, 0.1992, 0.9039, 0.1736, 0.8976, 0.2255, 0.9079, 0.2525, 0.9093, 0.2536, 0.9293, 0.2244, 0.9313, 0.2798, 0.9085, 0.3075, 0.9055, 0.31, 0.9161, 0.2822, 0.924, 0.03699, 0.7834, 0.0498, 0.8067, 0.03625, 0.814, 0.02712, 0.7869, 0.06555, 0.828, 0.08368, 0.8469, 0.06731, 0.8628, 0.04986, 0.8396, 0.1039, 0.8633, 0.1259, 0.8773, 0.1123, 0.901, 0.08788, 0.8839, 0.1492, 0.8887, 0.1736, 0.8976, 0.166, 0.9234, 0.1386, 0.9141, 0.1992, 0.9039, 0.2255, 0.9079, 0.2244, 0.9313, 0.1948, 0.9297, 0.2525, 0.9093, 0.2798, 0.9085, 0.2822, 0.924, 0.2536, 0.9293, 0.02755, 0.7586, 0.03699, 0.7834, 0.02712, 0.7869, 0.02244, 0.7597, 0.3075, 0.9055, 0.3354, 0.9008, 0.337, 0.9062, 0.31, 0.9161, 0.0498, 0.8067, 0.06555, 0.828, 0.04986, 0.8396, 0.03625, 0.814, 0.08368, 0.8469, 0.1039, 0.8633, 0.08788, 0.8839, 0.06731, 0.8628, 0.1259, 0.8773, 0.1492, 0.8887, 0.1386, 0.9141, 0.1123, 0.901, 0.1736, 0.8976, 0.1992, 0.9039, 0.1948, 0.9297, 0.166, 0.9234, 0.02109, 0.7332, 0.02253, 0.707, 0.02754, 0.708, 0.3428, 0.5579, 0.3694, 0.5712, 0.3408, 0.5634, 0.02109, 0.7332, 0.02754, 0.708, 0.03215, 0.71, 0.3408, 0.5634, 0.3694, 0.5712, 0.34, 0.569, 0.02109, 0.7332, 0.03215, 0.71, 0.03624, 0.7127, 0.34, 0.569, 0.3694, 0.5712, 0.3402, 0.5747, 0.02109, 0.7332, 0.03624, 0.7127, 0.03969, 0.716, 0.3402, 0.5747, 0.3694, 0.5712, 0.3414, 0.5803, 0.02109, 0.7332, 0.03969, 0.716, 0.04244, 0.7198, 0.3414, 0.5803, 0.3694, 0.5712, 0.3437, 0.5855, 0.02109, 0.7332, 0.04244, 0.7198, 0.04444, 0.7241, 0.3437, 0.5855, 0.3694, 0.5712, 0.3468, 0.5902, 0.02109, 0.7332, 0.04444, 0.7241, 0.04567, 0.7285, 0.3468, 0.5902, 0.3694, 0.5712, 0.3508, 0.5942, 0.02109, 0.7332, 0.04567, 0.7285, 0.04609, 0.7332, 0.3508, 0.5942, 0.3694, 0.5712, 0.3556, 0.5975, 0.02109, 0.7332, 0.04609, 0.7332, 0.0457, 0.7378, 0.3518, 0.8687, 0.3634, 0.8951, 0.347, 0.8716, 0.02109, 0.7332, 0.0457, 0.7378, 0.0445, 0.7423, 0.347, 0.8716, 0.3634, 0.8951, 0.3429, 0.8753, 0.02109, 0.7332, 0.0445, 0.7423, 0.04252, 0.7465, 0.3429, 0.8753, 0.3634, 0.8951, 0.3395, 0.8797, 0.02109, 0.7332, 0.04252, 0.7465, 0.03978, 0.7504, 0.3395, 0.8797, 0.3634, 0.8951, 0.337, 0.8846, 0.02109, 0.7332, 0.03978, 0.7504, 0.03633, 0.7538, 0.337, 0.8846, 0.3634, 0.8951, 0.3355, 0.8898, 0.02109, 0.7332, 0.03633, 0.7538, 0.03222, 0.7566, 0.3355, 0.8898, 0.3634, 0.8951, 0.3349, 0.8953, 0.02109, 0.7332, 0.03222, 0.7566, 0.02755, 0.7586, 0.3349, 0.8953, 0.3634, 0.8951, 0.3354, 0.9008, 0.02109, 0.7332, 0.02755, 0.7586, 0.02244, 0.7597, 0.3354, 0.9008, 0.3634, 0.8951, 0.337, 0.9062, 0.661, 0.848, 0.5319, 0.9178, 0.5307, 0.5671, 0.6602, 0.5914, 0.3758, 0.07063, 0.4014, 0.2702, 0.2525, 0.3036, 0.1642, 0.1243, 0.8437, 0.8664, 0.7187, 0.8162, 0.7187, 0.6221, 0.8437, 0.6022, 0.5988, 0.2695, 0.623, 0.06973, 0.8349, 0.1218, 0.7479, 0.3018, 0.8349, 0.1218, 0.9313, 0.1722, 0.8294, 0.3524, 0.7479, 0.3018, 0.5988, 0.2695, 0.5001, 0.2621, 0.4993, 0.06014, 0.623, 0.06973, 0.5319, 0.9178, 0.4022, 0.8489, 0.4014, 0.5923, 0.5307, 0.5671, 0.06815, 0.1754, 0.1642, 0.1243, 0.2525, 0.3036, 0.1714, 0.3548, 0.5001, 0.2621, 0.4014, 0.2702, 0.3758, 0.07063, 0.4993, 0.06014, 0.9688, 0.8162, 0.8437, 0.8664, 0.8437, 0.6022, 0.9688, 0.6221, 0.5776, 0.3879, 0.5988, 0.2695, 0.7479, 0.3018, 0.6871, 0.415, 0.1714, 0.3548, 0.2525, 0.3036, 0.3141, 0.4163, 0.2542, 0.4587, 0.7479, 0.3018, 0.8294, 0.3524, 0.7474, 0.4569, 0.6871, 0.415, 0.4014, 0.2702, 0.4234, 0.3885, 0.3141, 0.4163, 0.2525, 0.3036, 0.5005, 0.3828, 0.4234, 0.3885, 0.4014, 0.2702, 0.5001, 0.2621, 0.5776, 0.3879, 0.5005, 0.3828, 0.5001, 0.2621, 0.5988, 0.2695])
me_029.use_remesh_preserve_volume = False
me_029.use_remesh_preserve_attributes = False
me_029.use_mirror_vertex_groups = False
me_029.update()

# ---- objects
ob_finger0_1__001 = bpy.data.objects.new('finger0_1球.001', me_029)

# ---- transforms, parenting, visibility, modifiers, constraints
ob_finger0_1__001.location = (0.0, 0.0, 0.0)
ob_finger0_1__001.rotation_euler = (0.0, 0.0, 3.142)
ob_finger0_1__001.scale = (-0.1649, -0.1649, -0.1649)
ob_finger0_1__001.lineart.crease_threshold = 0.0

# ---- collection membership
col_collection_1.objects.link(ob_finger0_1__001)

# ---- scene / render settings (as saved in the file)
scene.frame_start = 1; scene.frame_end = 250; scene.frame_set(1)
scene.render.engine = 'BLENDER_EEVEE_NEXT'
scene.render.resolution_percentage = 50
scene.render.dither_intensity = 0.0
scene.cycles.use_denoising = False
scene.cycles.samples = 128
scene.cycles.sampling_pattern = 'TABULATED_SOBOL'
scene.cycles.use_adaptive_sampling = False
scene.cycles.use_light_tree = False
scene.cycles.blur_glossy = 0.0
scene.cycles.sample_clamp_indirect = 0.0
scene.view_settings.view_transform = 'Standard'
bpy.context.view_layer.update()

# ---- added for rendering (the .blend has no active camera and no usable light): camera, sun
cam_auto = bpy.data.cameras.new('AutoCamera')
cam_auto.lens = 50.0
cam_auto.sensor_width = 36.0
cam_auto.clip_end = 1000.0
ob_auto_camera = bpy.data.objects.new('AutoCamera', cam_auto)
scene.collection.objects.link(ob_auto_camera)
ob_auto_camera.location = (0.66467, -1.02072, 0.727459)
ob_auto_camera.rotation_euler = (1.09748, -7.21219e-08, 0.694738)
scene.camera = ob_auto_camera
light_auto_sun = bpy.data.lights.new('AutoSun', 'SUN')
light_auto_sun.energy = 3.0
light_auto_sun.angle = 0.0523599
ob_auto_sun = bpy.data.objects.new('AutoSun', light_auto_sun)
scene.collection.objects.link(ob_auto_sun)
ob_auto_sun.rotation_euler = (0.872665, 0.174533, 0.523599)
bpy.context.view_layer.update()
